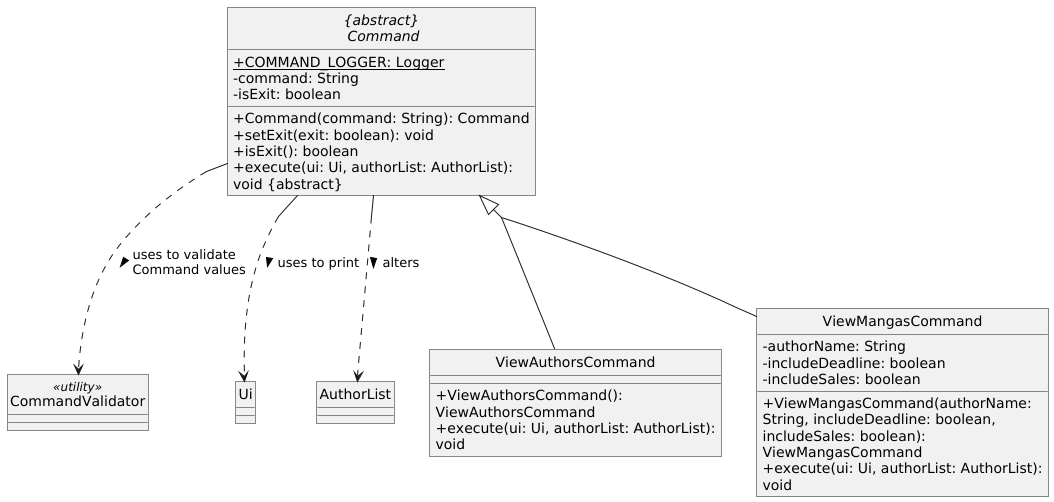

The diagram above was rendered by PlantUML. Its source (embedded in the PNG):
@startuml
!include ../.PlantUMLClass.config

abstract class Command as "{abstract}\n Command" {
    + {static} COMMAND_LOGGER: Logger
    - command: String
    - isExit: boolean
    + Command(command: String): Command
    + setExit(exit: boolean): void
    + isExit(): boolean
    + execute(ui: Ui, authorList: AuthorList): void ABSTRACT_DECORATOR
}

class CommandValidator <<utility>> {
}

Command ..> CommandValidator : uses to validate Command values >

class Ui {
}

Command ..> Ui : uses to print >

class AuthorList {
}

Command ..> AuthorList : alters >

class ViewAuthorsCommand {
    + ViewAuthorsCommand(): ViewAuthorsCommand
    + execute(ui: Ui, authorList: AuthorList): void
}

class ViewMangasCommand {
    - authorName: String
    - includeDeadline: boolean
    - includeSales: boolean
    + ViewMangasCommand(authorName: String, includeDeadline: boolean, includeSales: boolean): ViewMangasCommand
    + execute(ui: Ui, authorList: AuthorList): void
}

Command <|-- ViewAuthorsCommand
Command <|-- ViewMangasCommand

@enduml